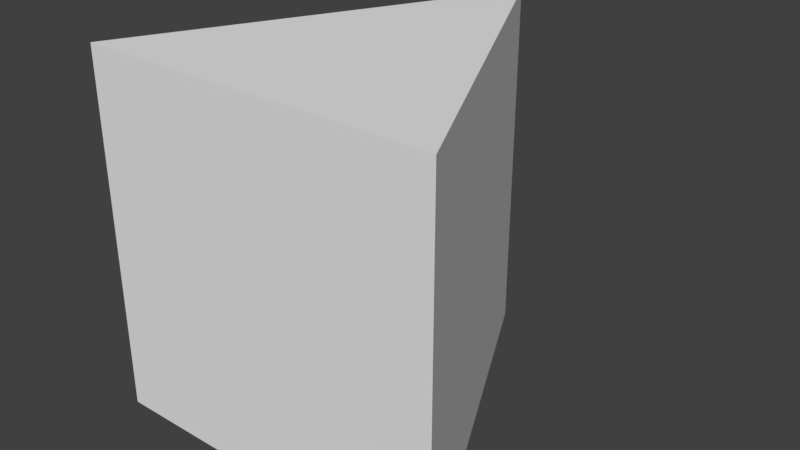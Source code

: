 # Source: triangle.blend  (saved by Blender 2.78.0; exported with 4.5.12 LTS)
import bpy
from mathutils import Matrix  # noqa: F401  (used for matrix-valued properties, if any)

bpy.ops.wm.read_factory_settings(use_empty=True)
scene = bpy.context.scene
scene.name = 'Scene'

# ---- collections
col_collection_1 = bpy.data.collections.new('Collection 1'); scene.collection.children.link(col_collection_1)

# ---- materials (node trees are filled in below, after node groups)
mat_material = bpy.data.materials.new('Material')
mat_material.alpha_threshold = 0.0
mat_material.use_transparent_shadow = False
mat_material.roughness = 0.5
mat_material.line_color = (0.0, 0.0, 0.0, 1.0)

# ---- material node trees

# ---- world
world_world = bpy.data.worlds.new('World'); scene.world = world_world
world_world.color = (0.05088, 0.05088, 0.05088)
world_world.use_sun_shadow = False
world_world.sun_shadow_jitter_overblur = 0.0
world_world.cycles.sampling_method = 'MANUAL'

# ---- meshes
me_cube = bpy.data.meshes.new('Cube')
me_cube.from_pydata([(1.788e-07, 1.0, -1.0), (1.0, -1.0, -1.0), (-1.0, -1.0, -1.0), (2.682e-07, 1.0, 1.0), (1.0, -1.0, 1.0), (-1.0, -1.0, 1.0)], [], [(0, 1, 2), (3, 5, 4), (0, 3, 4, 1), (1, 4, 5, 2), (2, 5, 3, 0)])
me_cube.materials.append(mat_material)
me_cube.use_remesh_preserve_volume = False
me_cube.use_remesh_preserve_attributes = False
me_cube.use_mirror_vertex_groups = False
me_cube.update()

# ---- objects
ob_cube = bpy.data.objects.new('Cube', me_cube)

# ---- transforms, parenting, visibility, modifiers, constraints
ob_cube.location = (0.0, 0.0, 0.0)
ob_cube.lock_rotations_4d = False
ob_cube.empty_display_type = 'ARROWS'
ob_cube.lineart.crease_threshold = 0.0

# ---- collection membership
col_collection_1.objects.link(ob_cube)

# ---- scene / render settings (as saved in the file)
scene.frame_start = 1; scene.frame_end = 250; scene.frame_set(1)
scene.render.engine = 'BLENDER_EEVEE_NEXT'
scene.render.resolution_percentage = 50
scene.render.dither_intensity = 0.0
scene.cycles.use_denoising = False
scene.cycles.samples = 128
scene.cycles.sampling_pattern = 'TABULATED_SOBOL'
scene.cycles.light_sampling_threshold = 0.0
scene.cycles.use_adaptive_sampling = False
scene.cycles.use_light_tree = False
scene.cycles.blur_glossy = 0.0
scene.cycles.sample_clamp_indirect = 0.0
scene.view_settings.view_transform = 'Standard'
bpy.context.view_layer.update()

# ---- added for rendering (the .blend has no active camera and no usable light): camera, sun
cam_auto = bpy.data.cameras.new('AutoCamera')
cam_auto.lens = 50.0
cam_auto.sensor_width = 36.0
cam_auto.clip_end = 1000.0
ob_auto_camera = bpy.data.objects.new('AutoCamera', cam_auto)
scene.collection.objects.link(ob_auto_camera)
ob_auto_camera.location = (3.20507, -3.84609, 2.56406)
ob_auto_camera.rotation_euler = (1.09748, -7.21219e-08, 0.694738)
scene.camera = ob_auto_camera
light_auto_sun = bpy.data.lights.new('AutoSun', 'SUN')
light_auto_sun.energy = 3.0
light_auto_sun.angle = 0.0523599
ob_auto_sun = bpy.data.objects.new('AutoSun', light_auto_sun)
scene.collection.objects.link(ob_auto_sun)
ob_auto_sun.rotation_euler = (0.872665, 0.174533, 0.523599)
bpy.context.view_layer.update()
